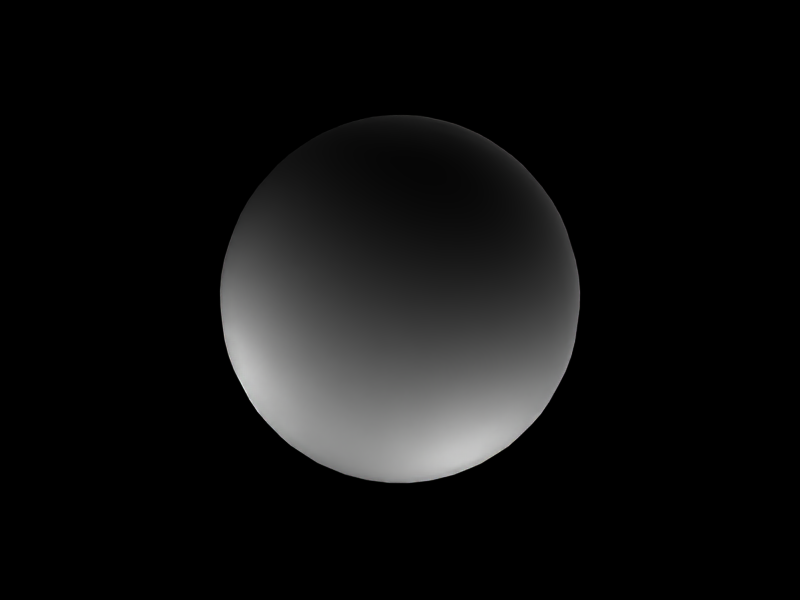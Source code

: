 # Source: sphere.blend  (saved by Blender 2.49.2; exported with 4.5.12 LTS)
import bpy
from mathutils import Matrix  # noqa: F401  (used for matrix-valued properties, if any)

bpy.ops.wm.read_factory_settings(use_empty=True)
scene = bpy.context.scene
scene.name = 'Scene'

# ---- collections
col_collection_1 = bpy.data.collections.new('Collection 1'); scene.collection.children.link(col_collection_1)
col_collection_2 = bpy.data.collections.new('Collection 2'); scene.collection.children.link(col_collection_2)
col_collection_2.hide_render = True
col_collection_2.hide_viewport = True
col_collection_3 = bpy.data.collections.new('Collection 3'); scene.collection.children.link(col_collection_3)
col_collection_3.hide_render = True
col_collection_3.hide_viewport = True
col_collection_4 = bpy.data.collections.new('Collection 4'); scene.collection.children.link(col_collection_4)
col_collection_4.hide_render = True
col_collection_4.hide_viewport = True
col_collection_5 = bpy.data.collections.new('Collection 5'); scene.collection.children.link(col_collection_5)
col_collection_5.hide_render = True
col_collection_5.hide_viewport = True
col_collection_6 = bpy.data.collections.new('Collection 6'); scene.collection.children.link(col_collection_6)
col_collection_6.hide_render = True
col_collection_6.hide_viewport = True
col_collection_7 = bpy.data.collections.new('Collection 7'); scene.collection.children.link(col_collection_7)
col_collection_7.hide_render = True
col_collection_7.hide_viewport = True
col_collection_8 = bpy.data.collections.new('Collection 8'); scene.collection.children.link(col_collection_8)
col_collection_8.hide_render = True
col_collection_8.hide_viewport = True
col_collection_9 = bpy.data.collections.new('Collection 9'); scene.collection.children.link(col_collection_9)
col_collection_9.hide_render = True
col_collection_9.hide_viewport = True
col_collection_10 = bpy.data.collections.new('Collection 10'); scene.collection.children.link(col_collection_10)
col_collection_10.hide_render = True
col_collection_10.hide_viewport = True
col_collection_11 = bpy.data.collections.new('Collection 11'); scene.collection.children.link(col_collection_11)
col_collection_11.hide_render = True
col_collection_11.hide_viewport = True
col_collection_12 = bpy.data.collections.new('Collection 12'); scene.collection.children.link(col_collection_12)
col_collection_12.hide_render = True
col_collection_12.hide_viewport = True
col_collection_13 = bpy.data.collections.new('Collection 13'); scene.collection.children.link(col_collection_13)
col_collection_13.hide_render = True
col_collection_13.hide_viewport = True
col_collection_14 = bpy.data.collections.new('Collection 14'); scene.collection.children.link(col_collection_14)
col_collection_14.hide_render = True
col_collection_14.hide_viewport = True
col_collection_15 = bpy.data.collections.new('Collection 15'); scene.collection.children.link(col_collection_15)
col_collection_15.hide_render = True
col_collection_15.hide_viewport = True
col_collection_16 = bpy.data.collections.new('Collection 16'); scene.collection.children.link(col_collection_16)
col_collection_16.hide_render = True
col_collection_16.hide_viewport = True
col_collection_17 = bpy.data.collections.new('Collection 17'); scene.collection.children.link(col_collection_17)
col_collection_17.hide_render = True
col_collection_17.hide_viewport = True
col_collection_18 = bpy.data.collections.new('Collection 18'); scene.collection.children.link(col_collection_18)
col_collection_18.hide_render = True
col_collection_18.hide_viewport = True
col_collection_19 = bpy.data.collections.new('Collection 19'); scene.collection.children.link(col_collection_19)
col_collection_19.hide_render = True
col_collection_19.hide_viewport = True
col_collection_20 = bpy.data.collections.new('Collection 20'); scene.collection.children.link(col_collection_20)
col_collection_20.hide_render = True
col_collection_20.hide_viewport = True

# ---- materials (node trees are filled in below, after node groups)
mat_material_001 = bpy.data.materials.new('Material.001')
mat_material_001.alpha_threshold = 0.0
mat_material_001.roughness = 0.5
mat_material_001.specular_intensity = 0.082
mat_material_001.line_color = (0.0, 0.0, 0.0, 1.0)

# ---- material node trees

# ---- world
world_world = bpy.data.worlds.new('World'); scene.world = world_world
world_world.color = (0.0, 0.0, 0.0)
world_world.use_sun_shadow = False
world_world.sun_shadow_jitter_overblur = 0.0
world_world.cycles.sampling_method = 'MANUAL'
world_world.cycles.sample_map_resolution = 256

# ---- lights
light_lamp_006 = bpy.data.lights.new('Lamp.006', 'POINT')
light_lamp_006.transmission_factor = 0.0
light_lamp_006.energy = 40.05
light_lamp_006.shadow_buffer_clip_start = 0.5
light_lamp_006.shadow_soft_size = 1.0
light_lamp_006.shadow_maximum_resolution = 0.006
light_lamp_006.use_absolute_resolution = True
light_lamp_006.cycles.use_multiple_importance_sampling = False
light_lamp_003 = bpy.data.lights.new('Lamp.003', 'POINT')
light_lamp_003.transmission_factor = 0.0
light_lamp_003.energy = 40.05
light_lamp_003.shadow_buffer_clip_start = 0.5
light_lamp_003.shadow_soft_size = 1.0
light_lamp_003.shadow_maximum_resolution = 0.006
light_lamp_003.use_absolute_resolution = True
light_lamp_003.cycles.use_multiple_importance_sampling = False
light_lamp_002 = bpy.data.lights.new('Lamp.002', 'POINT')
light_lamp_002.transmission_factor = 0.0
light_lamp_002.energy = 40.05
light_lamp_002.shadow_buffer_clip_start = 0.5
light_lamp_002.shadow_soft_size = 1.0
light_lamp_002.shadow_maximum_resolution = 0.006
light_lamp_002.use_absolute_resolution = True
light_lamp_002.cycles.use_multiple_importance_sampling = False
light_lamp = bpy.data.lights.new('Lamp', 'POINT')
light_lamp.transmission_factor = 0.0
light_lamp.energy = 40.05
light_lamp.shadow_buffer_clip_start = 0.5
light_lamp.shadow_soft_size = 1.0
light_lamp.shadow_maximum_resolution = 0.006
light_lamp.use_absolute_resolution = True
light_lamp.cycles.use_multiple_importance_sampling = False

# ---- meshes
me_sphere_002 = bpy.data.meshes.new('Sphere.002')
me_sphere_002.from_pydata([(0.3827, 0.0, 0.854), (0.7071, 0.0, 0.6536), (0.9239, 0.0, 0.3537), (1.0, 0.0, -4.23e-08), (0.9239, 0.0, -0.3537), (0.7071, 0.0, -0.6536), (0.3827, 0.0, -0.854), (0.2706, 0.2706, -0.854), (0.5, 0.5, -0.6536), (0.6533, 0.6533, -0.3537), (0.7071, 0.7071, -1.889e-09), (0.6533, 0.6533, 0.3537), (0.5, 0.5, 0.6536), (0.2706, 0.2706, 0.854), (0.0, 0.0, 0.9244), (-3.72e-08, 0.3827, 0.854), (-5.088e-08, 0.7071, 0.6536), (-8.109e-08, 0.9239, 0.3537), (-8.429e-08, 1.0, -1.889e-09), (-8.109e-08, 0.9239, -0.3537), (-5.088e-08, 0.7071, -0.6536), (-3.72e-08, 0.3827, -0.854), (-0.2706, 0.2706, -0.854), (-0.5, 0.5, -0.6536), (-0.6533, 0.6533, -0.3537), (-0.7071, 0.7071, -1.889e-09), (-0.6533, 0.6533, 0.3537), (-0.5, 0.5, 0.6536), (-0.2706, 0.2706, 0.854), (-0.3827, -7.935e-08, 0.854), (-0.7071, -1.141e-07, 0.6536), (-0.9239, -1.654e-07, 0.3537), (-1.0, -1.686e-07, -1.889e-09), (-0.9239, -1.654e-07, -0.3537), (-0.7071, -1.141e-07, -0.6536), (-0.3827, -5.828e-08, -0.854), (-1.068e-07, -1.068e-07, -0.9244), (-0.2706, -0.2706, -0.854), (-0.5, -0.5, -0.6536), (-0.6533, -0.6533, -0.3537), (-0.7071, -0.7071, -1.889e-09), (-0.6533, -0.6533, 0.3537), (-0.5, -0.5, 0.6536), (-0.2706, -0.2706, 0.854), (1.215e-07, -0.3827, 0.854), (1.773e-07, -0.7071, 0.6536), (2.497e-07, -0.9239, 0.3537), (2.529e-07, -1.0, -1.889e-09), (2.497e-07, -0.9239, -0.3537), (1.773e-07, -0.7071, -0.6536), (1.004e-07, -0.3827, -0.854), (0.2706, -0.2706, -0.854), (0.5, -0.5, -0.6536), (0.6533, -0.6533, -0.3537), (0.7071, -0.7071, -1.889e-09), (0.6533, -0.6533, 0.3537), (0.5, -0.5, 0.6536), (0.2706, -0.2706, 0.854)], [], [(36, 7, 6), (6, 7, 8, 5), (5, 8, 9, 4), (4, 9, 10, 3), (3, 10, 11, 2), (2, 11, 12, 1), (13, 0, 1, 12), (0, 13, 14), (13, 15, 14), (12, 16, 15, 13), (11, 17, 16, 12), (10, 18, 17, 11), (9, 19, 18, 10), (8, 20, 19, 9), (7, 21, 20, 8), (36, 21, 7), (36, 22, 21), (21, 22, 23, 20), (20, 23, 24, 19), (19, 24, 25, 18), (18, 25, 26, 17), (17, 26, 27, 16), (16, 27, 28, 15), (15, 28, 14), (28, 29, 14), (27, 30, 29, 28), (26, 31, 30, 27), (25, 32, 31, 26), (24, 33, 32, 25), (23, 34, 33, 24), (22, 35, 34, 23), (36, 35, 22), (36, 37, 35), (35, 37, 38, 34), (34, 38, 39, 33), (33, 39, 40, 32), (32, 40, 41, 31), (31, 41, 42, 30), (30, 42, 43, 29), (29, 43, 14), (43, 44, 14), (42, 45, 44, 43), (41, 46, 45, 42), (40, 47, 46, 41), (39, 48, 47, 40), (38, 49, 48, 39), (37, 50, 49, 38), (36, 50, 37), (36, 51, 50), (50, 51, 52, 49), (49, 52, 53, 48), (48, 53, 54, 47), (47, 54, 55, 46), (46, 55, 56, 45), (45, 56, 57, 44), (44, 57, 14), (57, 0, 14), (0, 57, 56, 1), (55, 2, 1, 56), (54, 3, 2, 55), (53, 4, 3, 54), (52, 5, 4, 53), (51, 6, 5, 52), (36, 6, 51)])
me_sphere_002.polygons.foreach_set('use_smooth', [True] * 64)
_uv = me_sphere_002.uv_layers.new(name='UVTex')
_uv.uv.foreach_set('vector', [0.5166, 0.01281, 0.4074, 0.1503, 0.3159, 0.05032, 0.3159, 0.05032, 0.4074, 0.1503, 0.3487, 0.276, 0.1537, 0.1671, 0.1537, 0.1671, 0.3487, 0.276, 0.3186, 0.388, 0.05922, 0.3235, 0.05922, 0.3235, 0.3186, 0.388, 0.3126, 0.4943, 0.0189, 0.4957, 0.0189, 0.4957, 0.3126, 0.4943, 0.3181, 0.5996, 0.06075, 0.6675, 0.06075, 0.6675, 0.3181, 0.5996, 0.3433, 0.7087, 0.1621, 0.8089, 0.3985, 0.8283, 0.3095, 0.9206, 0.1621, 0.8089, 0.3433, 0.7087, 0.3095, 0.9206, 0.3985, 0.8283, 0.497, 0.9683, 0.3985, 0.8283, 0.4991, 0.8067, 0.497, 0.9683, 0.3433, 0.7087, 0.5008, 0.6861, 0.4991, 0.8067, 0.3985, 0.8283, 0.3181, 0.5996, 0.5034, 0.5875, 0.5008, 0.6861, 0.3433, 0.7087, 0.3126, 0.4943, 0.5042, 0.496, 0.5034, 0.5875, 0.3181, 0.5996, 0.3186, 0.388, 0.5074, 0.4031, 0.5042, 0.496, 0.3126, 0.4943, 0.3487, 0.276, 0.5085, 0.3043, 0.5074, 0.4031, 0.3186, 0.388, 0.4074, 0.1503, 0.5097, 0.1815, 0.5085, 0.3043, 0.3487, 0.276, 0.5166, 0.01281, 0.5097, 0.1815, 0.4074, 0.1503, 0.5166, 0.01281, 0.6132, 0.1598, 0.5097, 0.1815, 0.5097, 0.1815, 0.6132, 0.1598, 0.6671, 0.281, 0.5085, 0.3043, 0.5085, 0.3043, 0.6671, 0.281, 0.6948, 0.3924, 0.5074, 0.4031, 0.5074, 0.4031, 0.6948, 0.3924, 0.6979, 0.4973, 0.5042, 0.496, 0.5042, 0.496, 0.6979, 0.4973, 0.6901, 0.6038, 0.5034, 0.5875, 0.5034, 0.5875, 0.6901, 0.6038, 0.6577, 0.7143, 0.5008, 0.6861, 0.5008, 0.6861, 0.6577, 0.7143, 0.5993, 0.832, 0.4991, 0.8067, 0.4991, 0.8067, 0.5993, 0.832, 0.497, 0.9683, 0.5993, 0.832, 0.6854, 0.9253, 0.497, 0.9683, 0.6577, 0.7143, 0.8487, 0.8303, 0.6854, 0.9253, 0.5993, 0.832, 0.6901, 0.6038, 0.9476, 0.6757, 0.8487, 0.8303, 0.6577, 0.7143, 0.6979, 0.4973, 0.9921, 0.5046, 0.9476, 0.6757, 0.6901, 0.6038, 0.6948, 0.3924, 0.9554, 0.3321, 0.9921, 0.5046, 0.6979, 0.4973, 0.6671, 0.281, 0.8639, 0.1734, 0.9554, 0.3321, 0.6948, 0.3924, 0.6132, 0.1598, 0.7057, 0.06981, 0.8639, 0.1734, 0.6671, 0.281, 0.5166, 0.01281, 0.7057, 0.06981, 0.6132, 0.1598, 0.5125, 0.01585, 0.4035, 0.1528, 0.3127, 0.05317, 0.3127, 0.05317, 0.4035, 0.1528, 0.3442, 0.2792, 0.1513, 0.1686, 0.1513, 0.1686, 0.3442, 0.2792, 0.3173, 0.391, 0.03833, 0.3201, 0.03833, 0.3201, 0.3173, 0.391, 0.3059, 0.4983, 0.007667, 0.5035, 0.007667, 0.5035, 0.3059, 0.4983, 0.3127, 0.6045, 0.04946, 0.6781, 0.04946, 0.6781, 0.3127, 0.6045, 0.3401, 0.7142, 0.1538, 0.8232, 0.1538, 0.8232, 0.3401, 0.7142, 0.3939, 0.8376, 0.3065, 0.9245, 0.3065, 0.9245, 0.3939, 0.8376, 0.4922, 0.9747, 0.3939, 0.8376, 0.4942, 0.8113, 0.4922, 0.9747, 0.3401, 0.7142, 0.4969, 0.6912, 0.4942, 0.8113, 0.3939, 0.8376, 0.3127, 0.6045, 0.4988, 0.5911, 0.4969, 0.6912, 0.3401, 0.7142, 0.3059, 0.4983, 0.502, 0.4989, 0.4988, 0.5911, 0.3127, 0.6045, 0.3173, 0.391, 0.5055, 0.4064, 0.502, 0.4989, 0.3059, 0.4983, 0.3442, 0.2792, 0.5051, 0.3054, 0.5055, 0.4064, 0.3173, 0.391, 0.4035, 0.1528, 0.5058, 0.1835, 0.5051, 0.3054, 0.3442, 0.2792, 0.5125, 0.01585, 0.5058, 0.1835, 0.4035, 0.1528, 0.5125, 0.01585, 0.6092, 0.161, 0.5058, 0.1835, 0.5058, 0.1835, 0.6092, 0.161, 0.6652, 0.2809, 0.5051, 0.3054, 0.5051, 0.3054, 0.6652, 0.2809, 0.6916, 0.3945, 0.5055, 0.4064, 0.5055, 0.4064, 0.6916, 0.3945, 0.6973, 0.5006, 0.502, 0.4989, 0.502, 0.4989, 0.6973, 0.5006, 0.6842, 0.6066, 0.4988, 0.5911, 0.4988, 0.5911, 0.6842, 0.6066, 0.656, 0.72, 0.4969, 0.6912, 0.4969, 0.6912, 0.656, 0.72, 0.5957, 0.8378, 0.4942, 0.8113, 0.4942, 0.8113, 0.5957, 0.8378, 0.4922, 0.9747, 0.5957, 0.8378, 0.6819, 0.9323, 0.4922, 0.9747, 0.6819, 0.9323, 0.5957, 0.8378, 0.656, 0.72, 0.8466, 0.8378, 0.6842, 0.6066, 0.966, 0.6854, 0.8466, 0.8378, 0.656, 0.72, 0.6973, 0.5006, 0.9992, 0.4992, 0.966, 0.6854, 0.6842, 0.6066, 0.6916, 0.3945, 0.9581, 0.3218, 0.9992, 0.4992, 0.6973, 0.5006, 0.6652, 0.2809, 0.8527, 0.1737, 0.9581, 0.3218, 0.6916, 0.3945, 0.6092, 0.161, 0.6994, 0.07284, 0.8527, 0.1737, 0.6652, 0.2809, 0.5125, 0.01585, 0.6994, 0.07284, 0.6092, 0.161])
me_sphere_002.materials.append(mat_material_001)
me_sphere_002.use_remesh_preserve_volume = False
me_sphere_002.use_remesh_preserve_attributes = False
me_sphere_002.use_mirror_vertex_groups = False
me_sphere_002.update()

# ---- objects
ob_lamp_003 = bpy.data.objects.new('Lamp.003', light_lamp_006)
ob_lamp_002 = bpy.data.objects.new('Lamp.002', light_lamp_003)
ob_lamp_001 = bpy.data.objects.new('Lamp.001', light_lamp_002)
ob_lamp = bpy.data.objects.new('Lamp', light_lamp)
ob_sphere = bpy.data.objects.new('Sphere', me_sphere_002)
ob_bounding_box = bpy.data.objects.new('Bounding Box', None)
ob_camera_target = bpy.data.objects.new('camera_target', None)
ob_camera = bpy.data.objects.new('camera', None)
ob_floor = bpy.data.objects.new('floor', None)
ob_lamp_1 = bpy.data.objects.new('Lamp', None)
ob_lamp_001_1 = bpy.data.objects.new('Lamp.001', None)

# ---- transforms, parenting, visibility, modifiers, constraints
ob_lamp_003.location = (-0.2501, 0.8405, 0.9311)
ob_lamp_003.lock_rotations_4d = False
ob_lamp_003.empty_display_type = 'ARROWS'
ob_lamp_003.lineart.crease_threshold = 0.0
ob_lamp_002.location = (-0.2394, -0.7821, 0.3767)
ob_lamp_002.lock_rotations_4d = False
ob_lamp_002.empty_display_type = 'ARROWS'
ob_lamp_002.lineart.crease_threshold = 0.0
ob_lamp_001.location = (0.6858, -0.3732, 0.0894)
ob_lamp_001.lock_rotations_4d = False
ob_lamp_001.empty_display_type = 'ARROWS'
ob_lamp_001.lineart.crease_threshold = 0.0
ob_lamp.location = (0.6553, 0.8144, 0.1045)
ob_lamp.lock_rotations_4d = False
ob_lamp.empty_display_type = 'ARROWS'
ob_lamp.lineart.crease_threshold = 0.0
ob_sphere.location = (-0.002632, 0.002413, 0.503)
ob_sphere.rotation_euler = (0.0, -0.0, 1.571)
ob_sphere.scale = (0.5553, 0.5553, 0.5553)
ob_sphere.lock_rotations_4d = False
ob_sphere.empty_display_type = 'ARROWS'
ob_sphere.lineart.crease_threshold = 0.0
_m = ob_sphere.modifiers.new('Subsurf', 'SUBSURF')
_m.uv_smooth = 'PRESERVE_CORNERS'
_m.quality = 2
_m.levels = 2
ob_bounding_box.location = (0.0, 0.0, 0.0)
ob_camera_target.location = (0.0, 0.0, 0.0)
ob_camera.location = (0.0, 0.0, 0.0)
ob_floor.location = (0.0, 0.0, 0.0)
ob_lamp_1.location = (0.0, 0.0, 0.0)
ob_lamp_001_1.location = (0.0, 0.0, 0.0)

# ---- collection membership
col_collection_1.objects.link(ob_lamp_003)
col_collection_1.objects.link(ob_lamp_002)
col_collection_1.objects.link(ob_lamp_001)
col_collection_1.objects.link(ob_lamp)
col_collection_1.objects.link(ob_sphere)
col_collection_1.objects.link(ob_bounding_box)
col_collection_1.objects.link(ob_camera_target)
col_collection_1.objects.link(ob_camera)
col_collection_1.objects.link(ob_floor)
col_collection_1.objects.link(ob_lamp_1)
col_collection_1.objects.link(ob_lamp_001_1)
col_collection_2.objects.link(ob_bounding_box)
col_collection_2.objects.link(ob_camera)
col_collection_2.objects.link(ob_floor)
col_collection_2.objects.link(ob_lamp_1)
col_collection_2.objects.link(ob_lamp_001_1)
col_collection_3.objects.link(ob_bounding_box)
col_collection_3.objects.link(ob_camera)
col_collection_3.objects.link(ob_floor)
col_collection_3.objects.link(ob_lamp_1)
col_collection_3.objects.link(ob_lamp_001_1)
col_collection_4.objects.link(ob_bounding_box)
col_collection_4.objects.link(ob_camera)
col_collection_4.objects.link(ob_floor)
col_collection_4.objects.link(ob_lamp_1)
col_collection_4.objects.link(ob_lamp_001_1)
col_collection_5.objects.link(ob_bounding_box)
col_collection_5.objects.link(ob_camera)
col_collection_5.objects.link(ob_floor)
col_collection_5.objects.link(ob_lamp_1)
col_collection_5.objects.link(ob_lamp_001_1)
col_collection_6.objects.link(ob_bounding_box)
col_collection_6.objects.link(ob_camera)
col_collection_6.objects.link(ob_floor)
col_collection_6.objects.link(ob_lamp_1)
col_collection_6.objects.link(ob_lamp_001_1)
col_collection_7.objects.link(ob_bounding_box)
col_collection_7.objects.link(ob_camera)
col_collection_7.objects.link(ob_floor)
col_collection_7.objects.link(ob_lamp_1)
col_collection_7.objects.link(ob_lamp_001_1)
col_collection_8.objects.link(ob_bounding_box)
col_collection_8.objects.link(ob_camera)
col_collection_8.objects.link(ob_floor)
col_collection_8.objects.link(ob_lamp_1)
col_collection_8.objects.link(ob_lamp_001_1)
col_collection_9.objects.link(ob_bounding_box)
col_collection_9.objects.link(ob_camera)
col_collection_9.objects.link(ob_floor)
col_collection_9.objects.link(ob_lamp_1)
col_collection_9.objects.link(ob_lamp_001_1)
col_collection_10.objects.link(ob_bounding_box)
col_collection_10.objects.link(ob_camera)
col_collection_10.objects.link(ob_floor)
col_collection_10.objects.link(ob_lamp_1)
col_collection_10.objects.link(ob_lamp_001_1)
col_collection_11.objects.link(ob_bounding_box)
col_collection_11.objects.link(ob_camera)
col_collection_11.objects.link(ob_floor)
col_collection_11.objects.link(ob_lamp_1)
col_collection_11.objects.link(ob_lamp_001_1)
col_collection_12.objects.link(ob_bounding_box)
col_collection_12.objects.link(ob_camera)
col_collection_12.objects.link(ob_floor)
col_collection_12.objects.link(ob_lamp_1)
col_collection_12.objects.link(ob_lamp_001_1)
col_collection_13.objects.link(ob_bounding_box)
col_collection_13.objects.link(ob_camera)
col_collection_13.objects.link(ob_floor)
col_collection_13.objects.link(ob_lamp_1)
col_collection_13.objects.link(ob_lamp_001_1)
col_collection_14.objects.link(ob_bounding_box)
col_collection_14.objects.link(ob_camera)
col_collection_14.objects.link(ob_floor)
col_collection_14.objects.link(ob_lamp_1)
col_collection_14.objects.link(ob_lamp_001_1)
col_collection_15.objects.link(ob_bounding_box)
col_collection_15.objects.link(ob_camera)
col_collection_15.objects.link(ob_floor)
col_collection_15.objects.link(ob_lamp_1)
col_collection_15.objects.link(ob_lamp_001_1)
col_collection_16.objects.link(ob_bounding_box)
col_collection_16.objects.link(ob_camera)
col_collection_16.objects.link(ob_floor)
col_collection_16.objects.link(ob_lamp_1)
col_collection_16.objects.link(ob_lamp_001_1)
col_collection_17.objects.link(ob_bounding_box)
col_collection_17.objects.link(ob_camera)
col_collection_17.objects.link(ob_floor)
col_collection_17.objects.link(ob_lamp_1)
col_collection_17.objects.link(ob_lamp_001_1)
col_collection_18.objects.link(ob_bounding_box)
col_collection_18.objects.link(ob_camera)
col_collection_18.objects.link(ob_floor)
col_collection_18.objects.link(ob_lamp_1)
col_collection_18.objects.link(ob_lamp_001_1)
col_collection_19.objects.link(ob_bounding_box)
col_collection_19.objects.link(ob_camera)
col_collection_19.objects.link(ob_floor)
col_collection_19.objects.link(ob_lamp_1)
col_collection_19.objects.link(ob_lamp_001_1)
col_collection_20.objects.link(ob_bounding_box)
col_collection_20.objects.link(ob_camera)
col_collection_20.objects.link(ob_floor)
col_collection_20.objects.link(ob_lamp_1)
col_collection_20.objects.link(ob_lamp_001_1)

# ---- scene / render settings (as saved in the file)
scene.camera = ob_camera
scene.frame_start = 1; scene.frame_end = 250; scene.frame_set(1)
scene.render.engine = 'BLENDER_EEVEE_NEXT'
scene.render.image_settings.compression = 90
scene.render.resolution_x = 800
scene.render.resolution_y = 600
scene.render.pixel_aspect_x = 100.0
scene.render.pixel_aspect_y = 100.0
scene.render.fps = 25
scene.render.dither_intensity = 0.0
scene.render.use_compositing = False
scene.render.use_sequencer = False
scene.render.bake_margin = 2
scene.render.bake_bias = 0.0
scene.render.use_stamp_time = False
scene.render.use_stamp_date = False
scene.render.use_stamp_frame = False
scene.render.use_stamp_camera = False
scene.render.use_stamp_scene = False
scene.render.use_stamp_filename = False
scene.render.use_stamp_render_time = False
scene.render.stamp_font_size = 0
scene.cycles.use_denoising = False
scene.cycles.samples = 10
scene.cycles.sampling_pattern = 'TABULATED_SOBOL'
scene.cycles.light_sampling_threshold = 0.0
scene.cycles.use_adaptive_sampling = False
scene.cycles.use_light_tree = False
scene.cycles.blur_glossy = 0.0
scene.cycles.volume_bounces = 1
scene.cycles.pixel_filter_type = 'GAUSSIAN'
scene.cycles.sample_clamp_indirect = 0.0
scene.view_settings.view_transform = 'Raw'
bpy.context.view_layer.update()

# ---- added for rendering (the .blend has no active camera): camera
cam_auto = bpy.data.cameras.new('AutoCamera')
cam_auto.lens = 50.0
cam_auto.sensor_width = 36.0
cam_auto.clip_end = 1000.0
ob_auto_camera = bpy.data.objects.new('AutoCamera', cam_auto)
scene.collection.objects.link(ob_auto_camera)
ob_auto_camera.location = (1.73359, -2.08106, 1.89196)
ob_auto_camera.rotation_euler = (1.09748, -7.21219e-08, 0.694738)
scene.camera = ob_auto_camera
bpy.context.view_layer.update()
